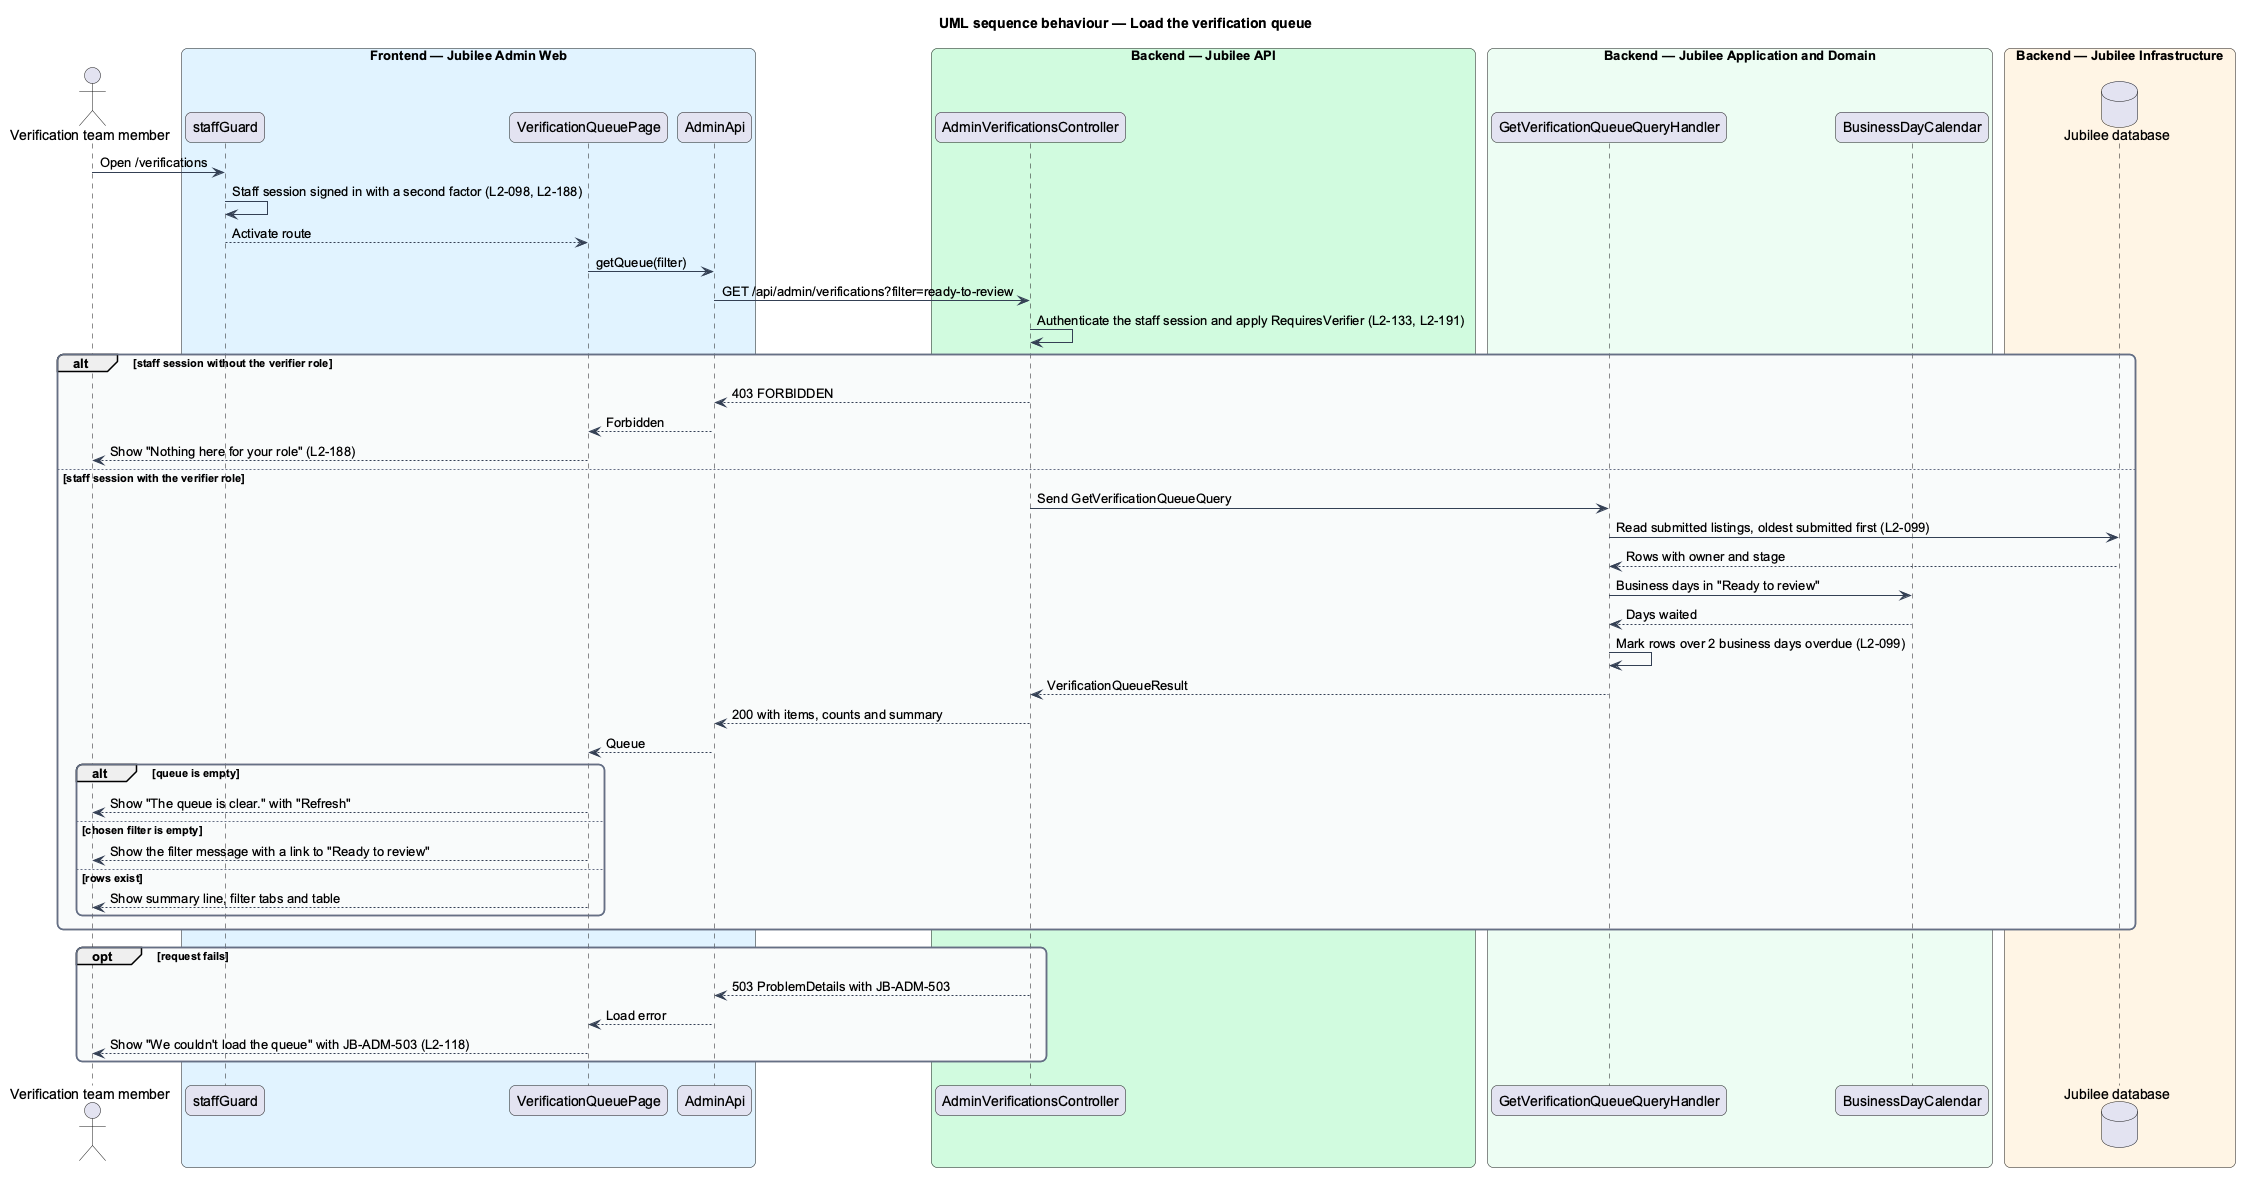

The diagram above was rendered by PlantUML. Its source (embedded in the PNG):
@startuml
title UML sequence behaviour — Load the verification queue
skinparam backgroundColor #FFFFFF
skinparam shadowing false
skinparam roundcorner 12
skinparam defaultFontName Arial
skinparam ArrowColor #344054
skinparam rectangle {
  BorderColor #344054
  FontColor #101828
}
skinparam package {
  BorderColor #667085
  FontColor #101828
  BackgroundColor #F9FAFB
}
actor "Verification team member" as actor
box "Frontend — Jubilee Admin Web" #E0F2FE
  participant "staffGuard" as guard
  participant "VerificationQueuePage" as page
  participant "AdminApi" as client
end box
box "Backend — Jubilee API" #D1FADF
  participant "AdminVerificationsController" as controller
end box
box "Backend — Jubilee Application and Domain" #ECFDF3
  participant "GetVerificationQueueQueryHandler" as handler
  participant "BusinessDayCalendar" as calendar
end box
box "Backend — Jubilee Infrastructure" #FFF4E5
  database "Jubilee database" as db
end box
actor -> guard : Open /verifications
guard -> guard : Staff session signed in with a second factor (L2-098, L2-188)
guard --> page : Activate route
page -> client : getQueue(filter)
client -> controller : GET /api/admin/verifications?filter=ready-to-review
controller -> controller : Authenticate the staff session and apply RequiresVerifier (L2-133, L2-191)
alt staff session without the verifier role
  controller --> client : 403 FORBIDDEN
  client --> page : Forbidden
  page --> actor : Show "Nothing here for your role" (L2-188)
else staff session with the verifier role
  controller -> handler : Send GetVerificationQueueQuery
  handler -> db : Read submitted listings, oldest submitted first (L2-099)
  db --> handler : Rows with owner and stage
  handler -> calendar : Business days in "Ready to review"
  calendar --> handler : Days waited
  handler -> handler : Mark rows over 2 business days overdue (L2-099)
  handler --> controller : VerificationQueueResult
  controller --> client : 200 with items, counts and summary
  client --> page : Queue
  alt queue is empty
    page --> actor : Show "The queue is clear." with "Refresh"
  else chosen filter is empty
    page --> actor : Show the filter message with a link to "Ready to review"
  else rows exist
    page --> actor : Show summary line, filter tabs and table
  end
end
opt request fails
  controller --> client : 503 ProblemDetails with JB-ADM-503
  client --> page : Load error
  page --> actor : Show "We couldn't load the queue" with JB-ADM-503 (L2-118)
end
@enduml